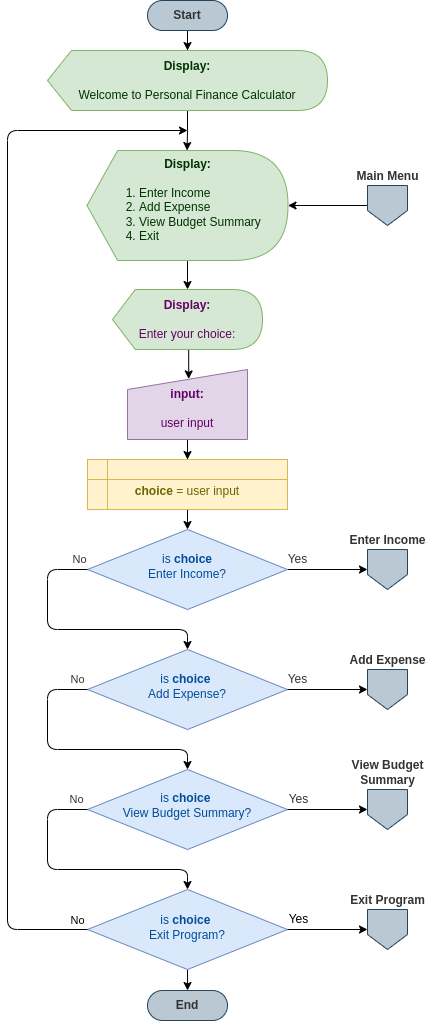

The diagram above was exported from draw.io. Its source (the exported page's mxGraphModel, read from the mxfile embedded in the PNG):
<mxGraphModel dx="1176" dy="593" grid="1" gridSize="10" guides="1" tooltips="1" connect="1" arrows="1" fold="1" page="1" pageScale="1" pageWidth="827" pageHeight="1169" math="0" shadow="0">
  <root>
    <mxCell id="0" />
    <mxCell id="1" parent="0" />
    <mxCell id="99" style="edgeStyle=orthogonalEdgeStyle;rounded=0;orthogonalLoop=1;jettySize=auto;html=1;entryX=0.5;entryY=0;entryDx=0;entryDy=0;" parent="1" source="100" edge="1">
      <mxGeometry relative="1" as="geometry">
        <mxPoint x="390" y="150" as="targetPoint" />
      </mxGeometry>
    </mxCell>
    <mxCell id="100" value="Start" style="rounded=1;whiteSpace=wrap;html=1;arcSize=50;fillColor=#bac8d3;fontStyle=1;strokeColor=#23445d;fontColor=#333333;" parent="1" vertex="1">
      <mxGeometry x="350" y="100" width="80" height="30" as="geometry" />
    </mxCell>
    <mxCell id="101" style="edgeStyle=orthogonalEdgeStyle;rounded=0;orthogonalLoop=1;jettySize=auto;html=1;entryX=0.51;entryY=0.135;entryDx=0;entryDy=0;entryPerimeter=0;" parent="1" target="120" edge="1">
      <mxGeometry relative="1" as="geometry">
        <Array as="points">
          <mxPoint x="391" y="469" />
          <mxPoint x="391" y="469" />
        </Array>
        <mxPoint x="391.16666666666697" y="449" as="sourcePoint" />
        <mxPoint x="390" y="489" as="targetPoint" />
      </mxGeometry>
    </mxCell>
    <mxCell id="102" style="edgeStyle=orthogonalEdgeStyle;rounded=0;orthogonalLoop=1;jettySize=auto;html=1;fontColor=#FFFFFF;exitX=0.5;exitY=1;exitDx=0;exitDy=0;" parent="1" source="120" target="114" edge="1">
      <mxGeometry relative="1" as="geometry">
        <mxPoint x="390" y="569" as="targetPoint" />
        <Array as="points" />
        <mxPoint x="390.17647058823536" y="549" as="sourcePoint" />
      </mxGeometry>
    </mxCell>
    <mxCell id="103" value="&lt;font color=&quot;#333333&quot; style=&quot;font-size: 12px&quot;&gt;Yes&lt;/font&gt;" style="edgeStyle=orthogonalEdgeStyle;rounded=0;orthogonalLoop=1;jettySize=auto;html=1;fontColor=#000000;spacingTop=0;spacing=0;spacingLeft=0;labelBorderColor=none;fontSize=12;endSize=6;" parent="1" source="104" target="117" edge="1">
      <mxGeometry x="-0.7391" y="10" relative="1" as="geometry">
        <mxPoint x="530" y="718" as="targetPoint" />
        <Array as="points" />
        <mxPoint as="offset" />
      </mxGeometry>
    </mxCell>
    <mxCell id="104" value="&lt;font color=&quot;#004c99&quot;&gt;is&amp;nbsp;&lt;/font&gt;&lt;b style=&quot;color: rgb(0 , 76 , 153)&quot;&gt;choice &lt;br&gt;&lt;/b&gt;&lt;span style=&quot;color: rgb(0 , 76 , 153)&quot;&gt;Enter Income?&lt;/span&gt;" style="rhombus;whiteSpace=wrap;html=1;rounded=0;strokeColor=#6c8ebf;fillColor=#dae8fc;align=center;spacingTop=-6;" parent="1" vertex="1">
      <mxGeometry x="290" y="629" width="200" height="80" as="geometry" />
    </mxCell>
    <mxCell id="105" value="&lt;font color=&quot;#333333&quot;&gt;No&lt;/font&gt;" style="edgeStyle=orthogonalEdgeStyle;rounded=1;orthogonalLoop=1;jettySize=auto;html=1;fontColor=#FFFFFF;entryX=0.5;entryY=0;entryDx=0;entryDy=0;" parent="1" source="104" target="106" edge="1">
      <mxGeometry x="-0.9374" y="-10" relative="1" as="geometry">
        <mxPoint x="389.5" y="798" as="targetPoint" />
        <Array as="points">
          <mxPoint x="250" y="669" />
          <mxPoint x="250" y="729" />
          <mxPoint x="390" y="729" />
        </Array>
        <mxPoint x="529.6428571428573" y="728" as="sourcePoint" />
        <mxPoint as="offset" />
      </mxGeometry>
    </mxCell>
    <mxCell id="106" value="&lt;font color=&quot;#004c99&quot;&gt;is&amp;nbsp;&lt;/font&gt;&lt;span style=&quot;color: rgb(0 , 76 , 153)&quot;&gt;&lt;b&gt;choice&amp;nbsp;&lt;br&gt;&lt;/b&gt;&lt;/span&gt;&lt;span style=&quot;color: rgb(0 , 76 , 153)&quot;&gt;Add Expense?&lt;/span&gt;" style="rhombus;whiteSpace=wrap;html=1;rounded=0;strokeColor=#6c8ebf;fillColor=#dae8fc;align=center;spacingTop=-7;" parent="1" vertex="1">
      <mxGeometry x="290" y="749" width="200" height="80" as="geometry" />
    </mxCell>
    <mxCell id="107" value="&lt;font color=&quot;#004c99&quot;&gt;is&amp;nbsp;&lt;/font&gt;&lt;b style=&quot;color: rgb(0 , 76 , 153)&quot;&gt;choice&amp;nbsp;&lt;br&gt;&lt;/b&gt;&lt;span style=&quot;color: rgb(0 , 76 , 153)&quot;&gt;View Budget Summary?&lt;/span&gt;" style="rhombus;whiteSpace=wrap;html=1;rounded=0;strokeColor=#6c8ebf;fillColor=#dae8fc;align=center;verticalAlign=middle;horizontal=1;spacing=0;spacingTop=-9;" parent="1" vertex="1">
      <mxGeometry x="290" y="869" width="200" height="80" as="geometry" />
    </mxCell>
    <mxCell id="108" style="edgeStyle=orthogonalEdgeStyle;rounded=0;orthogonalLoop=1;jettySize=auto;html=1;fontColor=#FFFFFF;" parent="1" source="109" target="127" edge="1">
      <mxGeometry relative="1" as="geometry">
        <mxPoint x="490.3333333333335" y="299.66666666666674" as="targetPoint" />
      </mxGeometry>
    </mxCell>
    <mxCell id="109" value="&lt;b&gt;Main Menu&lt;/b&gt;" style="shape=offPageConnector;html=1;rounded=0;strokeColor=#23445d;align=center;fillColor=#bac8d3;verticalAlign=bottom;labelPosition=center;verticalLabelPosition=top;fontColor=#333333;" parent="1" vertex="1">
      <mxGeometry x="570" y="285" width="40" height="40" as="geometry" />
    </mxCell>
    <mxCell id="110" value="&lt;font color=&quot;#333333&quot; style=&quot;font-size: 12px;&quot;&gt;Yes&lt;/font&gt;" style="edgeStyle=orthogonalEdgeStyle;rounded=0;orthogonalLoop=1;jettySize=auto;html=1;fontColor=#000000;spacingTop=0;spacing=0;spacingLeft=0;labelBorderColor=none;fontSize=12;endSize=6;entryX=0;entryY=0.5;entryDx=0;entryDy=0;exitX=1;exitY=0.5;exitDx=0;exitDy=0;" parent="1" source="106" target="118" edge="1">
      <mxGeometry x="-0.75" y="10" relative="1" as="geometry">
        <mxPoint x="470" y="809" as="sourcePoint" />
        <mxPoint x="530.4285714285716" y="809.7142857142858" as="targetPoint" />
        <Array as="points" />
        <mxPoint as="offset" />
      </mxGeometry>
    </mxCell>
    <mxCell id="111" value="&lt;font color=&quot;#333333&quot;&gt;No&lt;/font&gt;" style="edgeStyle=orthogonalEdgeStyle;rounded=1;orthogonalLoop=1;jettySize=auto;html=1;fontColor=#FFFFFF;entryX=0.5;entryY=0;entryDx=0;entryDy=0;exitX=0;exitY=0.5;exitDx=0;exitDy=0;" parent="1" source="107" target="129" edge="1">
      <mxGeometry x="-0.913" y="-10" relative="1" as="geometry">
        <mxPoint x="390" y="989" as="targetPoint" />
        <Array as="points">
          <mxPoint x="250" y="909" />
          <mxPoint x="250" y="969" />
          <mxPoint x="390" y="969" />
          <mxPoint x="390" y="989" />
        </Array>
        <mxPoint x="479.2714285714285" y="839.1428571428571" as="sourcePoint" />
        <mxPoint as="offset" />
      </mxGeometry>
    </mxCell>
    <mxCell id="112" value="&lt;font color=&quot;#333333&quot; style=&quot;font-size: 12px;&quot;&gt;Yes&lt;/font&gt;" style="edgeStyle=orthogonalEdgeStyle;rounded=0;orthogonalLoop=1;jettySize=auto;html=1;fontColor=#000000;spacingTop=0;spacing=0;spacingLeft=0;labelBorderColor=none;fontSize=12;endSize=6;exitX=1;exitY=0.5;exitDx=0;exitDy=0;entryX=0;entryY=0.5;entryDx=0;entryDy=0;" parent="1" source="107" target="119" edge="1">
      <mxGeometry x="-0.7361" y="10" relative="1" as="geometry">
        <mxPoint x="319.7285714285715" y="839.1428571428571" as="sourcePoint" />
        <mxPoint x="530" y="928.952380952381" as="targetPoint" />
        <Array as="points" />
        <mxPoint as="offset" />
      </mxGeometry>
    </mxCell>
    <mxCell id="113" style="edgeStyle=orthogonalEdgeStyle;rounded=0;orthogonalLoop=1;jettySize=auto;html=1;exitX=0.5;exitY=1;exitDx=0;exitDy=0;entryX=0.5;entryY=0;entryDx=0;entryDy=0;" parent="1" source="114" target="104" edge="1">
      <mxGeometry relative="1" as="geometry">
        <Array as="points" />
        <mxPoint x="390" y="610" as="sourcePoint" />
        <mxPoint x="380" y="620" as="targetPoint" />
      </mxGeometry>
    </mxCell>
    <mxCell id="114" value="&lt;font&gt;&lt;b&gt;choice&lt;/b&gt; = user input&lt;/font&gt;" style="shape=internalStorage;whiteSpace=wrap;html=1;backgroundOutline=1;rounded=0;strokeColor=#d6b656;fillColor=#fff2cc;align=center;spacingTop=14;fontColor=#666600;" parent="1" vertex="1">
      <mxGeometry x="290" y="559" width="200" height="50" as="geometry" />
    </mxCell>
    <mxCell id="115" value="End" style="rounded=1;whiteSpace=wrap;html=1;arcSize=50;fillColor=#bac8d3;fontStyle=1;strokeColor=#23445d;fontColor=#333333;" parent="1" vertex="1">
      <mxGeometry x="350" y="1090" width="80" height="30" as="geometry" />
    </mxCell>
    <mxCell id="116" style="edgeStyle=orthogonalEdgeStyle;rounded=1;orthogonalLoop=1;jettySize=auto;html=1;endSize=6;fontSize=12;fontColor=#660066;" parent="1" target="115" edge="1">
      <mxGeometry relative="1" as="geometry">
        <mxPoint x="390.03448275862047" y="1049" as="sourcePoint" />
      </mxGeometry>
    </mxCell>
    <mxCell id="117" value="&lt;font color=&quot;#333333&quot;&gt;&lt;b&gt;Enter Income&lt;/b&gt;&lt;/font&gt;" style="shape=offPageConnector;html=1;rounded=0;strokeColor=#23445d;align=center;fillColor=#bac8d3;verticalAlign=bottom;labelPosition=center;verticalLabelPosition=top;" parent="1" vertex="1">
      <mxGeometry x="570" y="649" width="40" height="40" as="geometry" />
    </mxCell>
    <mxCell id="118" value="&lt;b&gt;Add Expense&lt;br&gt;&lt;/b&gt;" style="shape=offPageConnector;html=1;rounded=0;strokeColor=#23445d;align=center;fillColor=#bac8d3;verticalAlign=bottom;labelPosition=center;verticalLabelPosition=top;fontColor=#333333;" parent="1" vertex="1">
      <mxGeometry x="570" y="769" width="40" height="40" as="geometry" />
    </mxCell>
    <mxCell id="119" value="&lt;b&gt;View Budget &lt;br&gt;Summary&lt;/b&gt;" style="shape=offPageConnector;html=1;rounded=0;strokeColor=#23445d;align=center;fillColor=#bac8d3;verticalAlign=bottom;labelPosition=center;verticalLabelPosition=top;fontColor=#333333;" parent="1" vertex="1">
      <mxGeometry x="570" y="889" width="40" height="40" as="geometry" />
    </mxCell>
    <mxCell id="120" value="&lt;b style=&quot;color: rgb(102 , 0 , 102)&quot;&gt;input:&lt;/b&gt;&lt;br style=&quot;color: rgb(102 , 0 , 102)&quot;&gt;&lt;br style=&quot;color: rgb(102 , 0 , 102)&quot;&gt;&lt;span style=&quot;color: rgb(102 , 0 , 102)&quot;&gt;user input&lt;/span&gt;" style="shape=manualInput;whiteSpace=wrap;html=1;fillColor=#e1d5e7;strokeColor=#9673a6;size=20;spacingTop=7;" parent="1" vertex="1">
      <mxGeometry x="330" y="469" width="120" height="70" as="geometry" />
    </mxCell>
    <mxCell id="121" value="&lt;b style=&quot;color: rgb(102 , 0 , 102)&quot;&gt;Display:&lt;br&gt;&lt;/b&gt;&lt;br style=&quot;color: rgb(102 , 0 , 102)&quot;&gt;&lt;span style=&quot;color: rgb(102 , 0 , 102)&quot;&gt;Enter your choice:&lt;/span&gt;" style="shape=display;whiteSpace=wrap;html=1;fillColor=#d5e8d4;strokeColor=#82b366;size=0.15222222222222248;" parent="1" vertex="1">
      <mxGeometry x="315" y="389" width="150" height="60" as="geometry" />
    </mxCell>
    <mxCell id="122" value="" style="group;fillColor=none;strokeColor=none;" parent="1" vertex="1" connectable="0">
      <mxGeometry x="289.5" y="250" width="201" height="100" as="geometry" />
    </mxCell>
    <mxCell id="123" style="edgeStyle=orthogonalEdgeStyle;rounded=0;orthogonalLoop=1;jettySize=auto;html=1;entryX=0.498;entryY=0;entryDx=0;entryDy=0;entryPerimeter=0;" parent="1" target="127" edge="1">
      <mxGeometry relative="1" as="geometry">
        <mxPoint x="390" y="210" as="sourcePoint" />
      </mxGeometry>
    </mxCell>
    <mxCell id="124" style="edgeStyle=orthogonalEdgeStyle;rounded=0;orthogonalLoop=1;jettySize=auto;html=1;" parent="1" source="127" target="121" edge="1">
      <mxGeometry relative="1" as="geometry">
        <Array as="points" />
      </mxGeometry>
    </mxCell>
    <mxCell id="125" value="&lt;font color=&quot;#333333&quot;&gt;No&lt;/font&gt;" style="edgeStyle=orthogonalEdgeStyle;rounded=1;orthogonalLoop=1;jettySize=auto;html=1;fontColor=#FFFFFF;" parent="1" source="106" target="107" edge="1">
      <mxGeometry x="-0.9193" y="-10" relative="1" as="geometry">
        <mxPoint x="389.9320388349514" y="860.1728155339807" as="targetPoint" />
        <Array as="points">
          <mxPoint x="250" y="789" />
          <mxPoint x="250" y="849" />
          <mxPoint x="390" y="849" />
        </Array>
        <mxPoint x="339.85436893203877" y="808.9417475728155" as="sourcePoint" />
        <mxPoint as="offset" />
      </mxGeometry>
    </mxCell>
    <mxCell id="126" value="&lt;b style=&quot;&quot;&gt;Display:&lt;br&gt;&lt;br&gt;&lt;/b&gt;&lt;span style=&quot;&quot;&gt;Welcome to Personal Finance Calculator&lt;/span&gt;" style="shape=display;whiteSpace=wrap;html=1;fillColor=#d5e8d4;strokeColor=#82b366;size=0.08571428571428572;fontColor=#003300;" parent="1" vertex="1">
      <mxGeometry x="250" y="150" width="280" height="60" as="geometry" />
    </mxCell>
    <mxCell id="127" value="&lt;b&gt;&lt;font&gt;Display:&lt;/font&gt;&lt;/b&gt;" style="shape=display;whiteSpace=wrap;html=1;fillColor=#d5e8d4;strokeColor=#82b366;size=0.15222222222222248;verticalAlign=top;fontColor=#003300;" parent="1" vertex="1">
      <mxGeometry x="289.5" y="250" width="201" height="110" as="geometry" />
    </mxCell>
    <mxCell id="128" value="&lt;ol&gt;&lt;li&gt;&lt;font&gt;Enter Income&lt;/font&gt;&lt;/li&gt;&lt;li&gt;&lt;font&gt;Add Expense&lt;/font&gt;&lt;/li&gt;&lt;li&gt;&lt;font&gt;View Budget Summary&lt;/font&gt;&lt;/li&gt;&lt;li&gt;&lt;font&gt;Exit&lt;/font&gt;&lt;/li&gt;&lt;/ol&gt;" style="text;html=1;strokeColor=none;fillColor=none;align=left;verticalAlign=middle;whiteSpace=wrap;rounded=0;fontColor=#003300;" parent="1" vertex="1">
      <mxGeometry x="300" y="284" width="180" height="60" as="geometry" />
    </mxCell>
    <mxCell id="129" value="&lt;font color=&quot;#004c99&quot;&gt;is&amp;nbsp;&lt;/font&gt;&lt;b style=&quot;color: rgb(0 , 76 , 153)&quot;&gt;choice&amp;nbsp;&lt;br&gt;&lt;/b&gt;&lt;span style=&quot;color: rgb(0 , 76 , 153)&quot;&gt;Exit Program?&lt;/span&gt;" style="rhombus;whiteSpace=wrap;html=1;rounded=0;strokeColor=#6c8ebf;fillColor=#dae8fc;align=center;verticalAlign=middle;horizontal=1;spacing=0;spacingTop=-4;" parent="1" vertex="1">
      <mxGeometry x="290" y="989" width="200" height="80" as="geometry" />
    </mxCell>
    <mxCell id="130" value="&lt;font style=&quot;font-size: 12px;&quot;&gt;Yes&lt;/font&gt;" style="edgeStyle=orthogonalEdgeStyle;rounded=0;orthogonalLoop=1;jettySize=auto;html=1;fontColor=#000000;spacingTop=0;spacing=0;spacingLeft=0;labelBorderColor=none;fontSize=12;endSize=6;exitX=1;exitY=0.5;exitDx=0;exitDy=0;entryX=0;entryY=0.5;entryDx=0;entryDy=0;" parent="1" source="129" target="131" edge="1">
      <mxGeometry x="-0.7361" y="10" relative="1" as="geometry">
        <mxPoint x="510" y="1029" as="sourcePoint" />
        <mxPoint x="550" y="1048.952380952381" as="targetPoint" />
        <Array as="points" />
        <mxPoint as="offset" />
      </mxGeometry>
    </mxCell>
    <mxCell id="131" value="&lt;b&gt;Exit Program&lt;br&gt;&lt;/b&gt;" style="shape=offPageConnector;html=1;rounded=0;strokeColor=#23445d;align=center;fillColor=#bac8d3;verticalAlign=bottom;labelPosition=center;verticalLabelPosition=top;fontColor=#333333;" parent="1" vertex="1">
      <mxGeometry x="570" y="1009" width="40" height="40" as="geometry" />
    </mxCell>
    <mxCell id="132" value="&lt;font color=&quot;#000000&quot;&gt;No&lt;/font&gt;" style="edgeStyle=orthogonalEdgeStyle;rounded=1;orthogonalLoop=1;jettySize=auto;html=1;fontColor=#FFFFFF;exitX=0;exitY=0.5;exitDx=0;exitDy=0;" parent="1" source="129" edge="1">
      <mxGeometry x="-0.9811" y="-9" relative="1" as="geometry">
        <mxPoint x="390" y="230" as="targetPoint" />
        <Array as="points">
          <mxPoint x="210" y="1029" />
          <mxPoint x="210" y="230" />
        </Array>
        <mxPoint x="270" y="1040" as="sourcePoint" />
        <mxPoint as="offset" />
      </mxGeometry>
    </mxCell>
  </root>
</mxGraphModel>